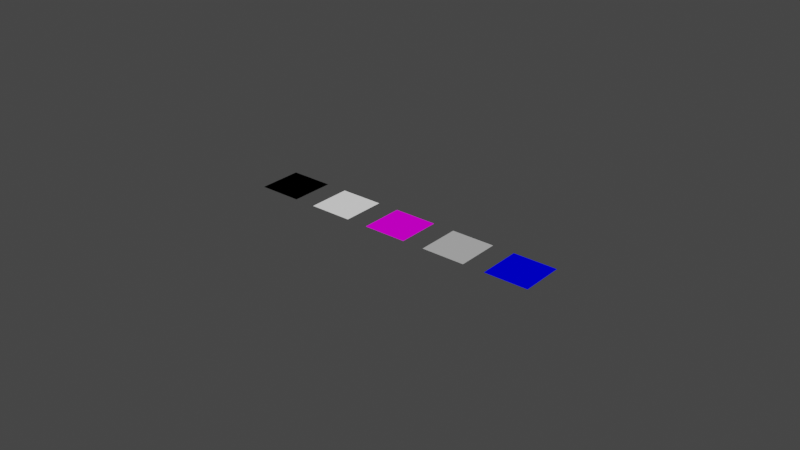 # Source: start.blend  (saved by Blender 2.82.7; exported with 4.5.12 LTS)
import bpy
from mathutils import Matrix  # noqa: F401  (used for matrix-valued properties, if any)

bpy.ops.wm.read_factory_settings(use_empty=True)
scene = bpy.context.scene
scene.name = 'Scene'

# ---- collections
col_collection = bpy.data.collections.new('Collection'); scene.collection.children.link(col_collection)

# ---- materials (node trees are filled in below, after node groups)
mat_so_interior = bpy.data.materials.new('SO_Interior')
mat_so_interior.use_transparent_shadow = False
mat_so_interior.diffuse_color = (1.0, 1.0, 1.0, 1.0)
mat_so_online = bpy.data.materials.new('SO_Online')
mat_so_online.use_transparent_shadow = False
mat_so_online.diffuse_color = (1.0, 0.0, 1.0, 1.0)
mat_so_pocket = bpy.data.materials.new('SO_Pocket')
mat_so_pocket.use_transparent_shadow = False
mat_so_pocket.diffuse_color = (0.5, 0.5, 0.5, 1.0)
mat_so_guide = bpy.data.materials.new('SO_Guide')
mat_so_guide.use_transparent_shadow = False
mat_so_guide.diffuse_color = (0.0, 0.0, 1.0, 1.0)
mat_so_exterior = bpy.data.materials.new('SO_Exterior')
mat_so_exterior.use_transparent_shadow = False
mat_so_exterior.diffuse_color = (0.0, 0.0, 0.0, 1.0)

# ---- material node trees

# ---- world
world_world = bpy.data.worlds.new('World'); scene.world = world_world
world_world.use_nodes = True; world_world.node_tree.nodes.clear()
_N = world_world.node_tree.nodes; _L = world_world.node_tree.links
n0 = _N.new('ShaderNodeOutputWorld'); n0.name = 'World Output'; n0.location = (300, 300)
n1 = _N.new('ShaderNodeBackground'); n1.name = 'Background'; n1.location = (10, 300)
n1.inputs[0].default_value = (0.05088, 0.05088, 0.05088, 1.0)
_L.new(n1.outputs[0], n0.inputs[0])
n0.is_active_output = True
world_world.color = (0.05088, 0.05088, 0.05088)
world_world.use_sun_shadow = False
world_world.sun_shadow_jitter_overblur = 0.0

# ---- meshes
me_plane = bpy.data.meshes.new('Plane')
me_plane.from_pydata([(-4.0, -1.0, 0.0), (-2.0, -1.0, 0.0), (-4.0, 1.0, 0.0), (-2.0, 1.0, 0.0)], [], [(0, 1, 3, 2)])
_uv = me_plane.uv_layers.new(name='UVMap')
_uv.uv.foreach_set('vector', [0.0, 0.0, 1.0, 0.0, 1.0, 1.0, 0.0, 1.0])
me_plane.materials.append(mat_so_interior)
me_plane.use_remesh_fix_poles = True
me_plane.use_remesh_preserve_attributes = False
me_plane.use_mirror_vertex_groups = False
me_plane.update()
me_plane_001 = bpy.data.meshes.new('Plane.001')
me_plane_001.from_pydata([(-1.0, -1.0, 0.0), (1.0, -1.0, 0.0), (-1.0, 1.0, 0.0), (1.0, 1.0, 0.0)], [], [(0, 1, 3, 2)])
_uv = me_plane_001.uv_layers.new(name='UVMap')
_uv.uv.foreach_set('vector', [0.0, 0.0, 1.0, 0.0, 1.0, 1.0, 0.0, 1.0])
me_plane_001.materials.append(mat_so_online)
me_plane_001.use_remesh_fix_poles = True
me_plane_001.use_remesh_preserve_attributes = False
me_plane_001.use_mirror_vertex_groups = False
me_plane_001.update()
me_plane_002 = bpy.data.meshes.new('Plane.002')
me_plane_002.from_pydata([(2.0, -1.0, 0.0), (4.0, -1.0, 0.0), (2.0, 1.0, 0.0), (4.0, 1.0, 0.0)], [], [(0, 1, 3, 2)])
_uv = me_plane_002.uv_layers.new(name='UVMap')
_uv.uv.foreach_set('vector', [0.0, 0.0, 1.0, 0.0, 1.0, 1.0, 0.0, 1.0])
me_plane_002.materials.append(mat_so_pocket)
me_plane_002.use_remesh_fix_poles = True
me_plane_002.use_remesh_preserve_attributes = False
me_plane_002.use_mirror_vertex_groups = False
me_plane_002.update()
me_plane_003 = bpy.data.meshes.new('Plane.003')
me_plane_003.from_pydata([(5.0, -1.0, 0.0), (7.0, -1.0, 0.0), (5.0, 1.0, 0.0), (7.0, 1.0, 0.0)], [], [(0, 1, 3, 2)])
_uv = me_plane_003.uv_layers.new(name='UVMap')
_uv.uv.foreach_set('vector', [0.0, 0.0, 1.0, 0.0, 1.0, 1.0, 0.0, 1.0])
me_plane_003.materials.append(mat_so_guide)
me_plane_003.use_remesh_fix_poles = True
me_plane_003.use_remesh_preserve_attributes = False
me_plane_003.use_mirror_vertex_groups = False
me_plane_003.update()
me_plane_004 = bpy.data.meshes.new('Plane.004')
me_plane_004.from_pydata([(-7.0, -1.0, 0.0), (-5.0, -1.0, 0.0), (-7.0, 1.0, 0.0), (-5.0, 1.0, 0.0)], [], [(0, 1, 3, 2)])
_uv = me_plane_004.uv_layers.new(name='UVMap')
_uv.uv.foreach_set('vector', [0.0, 0.0, 1.0, 0.0, 1.0, 1.0, 0.0, 1.0])
me_plane_004.materials.append(mat_so_exterior)
me_plane_004.use_remesh_fix_poles = True
me_plane_004.use_remesh_preserve_attributes = False
me_plane_004.use_mirror_vertex_groups = False
me_plane_004.update()
me_plane_008 = bpy.data.meshes.new('Plane.008')
me_plane_008.from_pydata([(-10.0, -10.0, 0.0), (10.0, -10.0, 0.0), (-10.0, 10.0, 0.0), (10.0, 10.0, 0.0)], [(2, 0), (0, 1), (1, 3), (3, 2)], [])
_uv = me_plane_008.uv_layers.new(name='UVMap')
_uv.uv.foreach_set('vector', [])
me_plane_008.use_remesh_fix_poles = True
me_plane_008.use_remesh_preserve_attributes = False
me_plane_008.use_mirror_vertex_groups = False
me_plane_008.update()

# ---- objects
ob_plane = bpy.data.objects.new('Plane', me_plane)
ob_plane_001 = bpy.data.objects.new('Plane.001', me_plane_001)
ob_plane_002 = bpy.data.objects.new('Plane.002', me_plane_002)
ob_plane_003 = bpy.data.objects.new('Plane.003', me_plane_003)
ob_plane_004 = bpy.data.objects.new('Plane.004', me_plane_004)
ob_so_work_area = bpy.data.objects.new('SO_Work Area', me_plane_008)

# ---- transforms, parenting, visibility, modifiers, constraints
ob_plane.location = (0.0, 0.0, 0.0)
ob_plane.lineart.crease_threshold = 0.0
ob_plane_001.location = (0.0, 0.0, 0.0)
ob_plane_001.lineart.crease_threshold = 0.0
ob_plane_002.location = (0.0, 0.0, 0.0)
ob_plane_002.lineart.crease_threshold = 0.0
ob_plane_003.location = (0.0, 0.0, 0.0)
ob_plane_003.lineart.crease_threshold = 0.0
ob_plane_004.location = (0.0, 0.0, 0.0)
ob_plane_004.lineart.crease_threshold = 0.0
ob_so_work_area.location = (0.0, 0.0, 0.0)
ob_so_work_area.lineart.crease_threshold = 0.0

# ---- collection membership
col_collection.objects.link(ob_plane)
col_collection.objects.link(ob_plane_001)
col_collection.objects.link(ob_plane_002)
col_collection.objects.link(ob_plane_003)
col_collection.objects.link(ob_plane_004)
col_collection.objects.link(ob_so_work_area)

# ---- scene / render settings (as saved in the file)
scene.frame_start = 1; scene.frame_end = 250; scene.frame_set(1)
scene.render.engine = 'BLENDER_EEVEE_NEXT'
scene.cycles.use_denoising = False
scene.cycles.samples = 128
scene.cycles.sampling_pattern = 'TABULATED_SOBOL'
scene.cycles.use_adaptive_sampling = False
scene.cycles.use_light_tree = False
scene.view_settings.view_transform = 'Filmic'
scene.unit_settings.scale_length = 0.001
bpy.context.view_layer.update()

# ---- added for rendering (the .blend has no active camera and no usable light): camera, sun
cam_auto = bpy.data.cameras.new('AutoCamera')
cam_auto.lens = 50.0
cam_auto.sensor_width = 36.0
cam_auto.clip_end = 1000.0
ob_auto_camera = bpy.data.objects.new('AutoCamera', cam_auto)
scene.collection.objects.link(ob_auto_camera)
ob_auto_camera.location = (26.1693, -31.4032, 20.9354)
ob_auto_camera.rotation_euler = (1.09748, -7.21219e-08, 0.694738)
scene.camera = ob_auto_camera
light_auto_sun = bpy.data.lights.new('AutoSun', 'SUN')
light_auto_sun.energy = 3.0
light_auto_sun.angle = 0.0523599
ob_auto_sun = bpy.data.objects.new('AutoSun', light_auto_sun)
scene.collection.objects.link(ob_auto_sun)
ob_auto_sun.rotation_euler = (0.872665, 0.174533, 0.523599)
bpy.context.view_layer.update()
